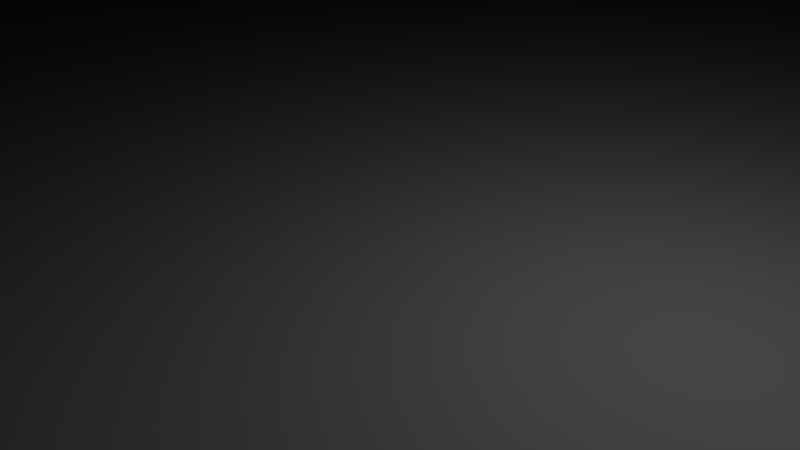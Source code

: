 # Source: volcanored.blend  (saved by Blender 2.70.0; exported with 4.5.12 LTS)
import bpy
from mathutils import Matrix  # noqa: F401  (used for matrix-valued properties, if any)

bpy.ops.wm.read_factory_settings(use_empty=True)
scene = bpy.context.scene
scene.name = 'Scene'

# ---- collections
col_collection_1 = bpy.data.collections.new('Collection 1'); scene.collection.children.link(col_collection_1)

# ---- world
world_world = bpy.data.worlds.new('World'); scene.world = world_world
world_world.color = (0.05088, 0.05088, 0.05088)
world_world.use_sun_shadow = False
world_world.sun_shadow_jitter_overblur = 0.0
world_world.cycles.sampling_method = 'MANUAL'
world_world.cycles.sample_map_resolution = 256

# ---- cameras
cam_camera = bpy.data.cameras.new('Camera')
cam_camera.clip_end = 100.0
cam_camera.lens = 35.0
cam_camera.sensor_width = 32.0
cam_camera.sensor_height = 18.0
cam_camera.ortho_scale = 7.314
cam_camera.dof.focus_distance = 0.0
cam_camera.dof.aperture_fstop = 128.0

# ---- lights
light_lamp = bpy.data.lights.new('Lamp', 'POINT')
light_lamp.transmission_factor = 0.0
light_lamp.cutoff_distance = 30.0
light_lamp.energy = 100.0
light_lamp.shadow_buffer_clip_start = 1.001
light_lamp.shadow_soft_size = 0.1
light_lamp.shadow_maximum_resolution = 0.006
light_lamp.use_absolute_resolution = True
light_lamp.cycles.use_multiple_importance_sampling = False

# ---- meshes
me_plane = bpy.data.meshes.new('Plane')
me_plane.from_pydata([(-160.0, -160.0, 0.0), (160.0, -160.0, 0.0), (-160.0, 160.0, 0.0), (160.0, 160.0, 0.0), (0.0, 150.0, 0.0), (-46.35, 142.7, 0.0), (-88.17, 121.4, 0.0), (-121.4, 88.17, 0.0), (-142.7, 46.35, 0.0), (-150.0, -6.557e-06, 0.0), (-142.7, -46.35, 0.0), (-121.4, -88.17, 0.0), (-88.17, -121.4, 0.0), (-46.35, -142.7, 0.0), (4.888e-05, -150.0, 0.0), (46.35, -142.7, 0.0), (88.17, -121.4, 0.0), (121.4, -88.17, 0.0), (142.7, -46.35, 0.0), (150.0, 0.0001448, 0.0), (142.7, 46.35, 0.0), (121.4, 88.17, 0.0), (88.17, 121.4, 0.0), (46.35, 142.7, 0.0), (-9.445e-06, 30.08, 200.0), (-9.295, 28.61, 200.0), (-17.68, 24.34, 200.0), (-24.34, 17.68, 200.0), (-28.61, 9.295, 200.0), (-30.08, 3.526e-05, 200.0), (-28.61, -9.295, 200.0), (-24.34, -17.68, 200.0), (-17.68, -24.34, 200.0), (-9.295, -28.61, 200.0), (3.561e-07, -30.08, 200.0), (9.295, -28.61, 200.0), (17.68, -24.34, 200.0), (24.34, -17.68, 200.0), (28.61, -9.295, 200.0), (30.08, 6.562e-05, 200.0), (28.61, 9.295, 200.0), (24.34, 17.68, 200.0), (17.68, 24.34, 200.0), (9.295, 28.61, 200.0), (-23.68, 32.6, 150.0), (-35.49, 48.85, 100.0), (-53.11, 73.1, 50.0), (-73.1, 53.11, 50.0), (-48.85, 35.49, 100.0), (-32.6, 23.68, 150.0), (32.6, -23.68, 150.0), (48.85, -35.49, 100.0), (73.1, -53.11, 50.0), (85.93, -27.92, 50.0), (57.43, -18.66, 100.0), (38.32, -12.45, 150.0), (-6.696e-06, 40.29, 150.0), (-5.47e-06, 60.39, 100.0), (-3.641e-06, 90.35, 50.0), (-27.92, 85.93, 50.0), (-18.66, 57.43, 100.0), (-12.45, 38.32, 150.0), (12.45, -38.32, 150.0), (18.66, -57.43, 100.0), (27.92, -85.93, 50.0), (53.11, -73.1, 50.0), (35.49, -48.85, 100.0), (23.68, -32.6, 150.0), (-12.45, -38.32, 150.0), (-18.66, -57.43, 100.0), (-27.92, -85.93, 50.0), (2.58e-05, -90.35, 50.0), (1.421e-05, -60.39, 100.0), (6.432e-06, -40.29, 150.0), (23.68, 32.6, 150.0), (35.49, 48.85, 100.0), (53.11, 73.1, 50.0), (27.92, 85.93, 50.0), (18.66, 57.43, 100.0), (12.45, 38.32, 150.0), (-32.6, -23.68, 150.0), (-48.85, -35.49, 100.0), (-73.1, -53.11, 50.0), (-53.11, -73.1, 50.0), (-35.49, -48.85, 100.0), (-23.68, -32.6, 150.0), (38.32, 12.45, 150.0), (57.43, 18.66, 100.0), (85.93, 27.92, 50.0), (73.1, 53.11, 50.0), (48.85, 35.49, 100.0), (32.6, 23.68, 150.0), (-40.29, 3.032e-05, 150.0), (-60.39, 2.357e-05, 100.0), (-90.35, 1.349e-05, 50.0), (-85.93, -27.92, 50.0), (-57.43, -18.66, 100.0), (-38.32, -12.45, 150.0), (-85.93, 27.92, 50.0), (-57.43, 18.66, 100.0), (-38.32, 12.45, 150.0), (90.35, 0.0001047, 50.0), (60.39, 8.451e-05, 100.0), (40.29, 7.099e-05, 150.0), (-9.479e-06, 29.07, 200.0), (-8.985, 27.65, 200.0), (-17.09, 23.52, 200.0), (-23.52, 17.09, 200.0), (-27.65, 8.985, 200.0), (-29.07, 3.561e-05, 200.0), (-27.65, -8.985, 200.0), (-23.52, -17.09, 200.0), (-17.09, -23.52, 200.0), (-8.985, -27.65, 200.0), (-4.768e-09, -29.07, 200.0), (8.985, -27.65, 200.0), (17.09, -23.52, 200.0), (23.52, -17.09, 200.0), (27.65, -8.985, 200.0), (29.07, 6.495e-05, 200.0), (27.65, 8.985, 200.0), (23.52, 17.09, 200.0), (17.09, 23.52, 200.0), (8.985, 27.65, 200.0), (-9.479e-06, 29.07, 190.0), (-8.985, 27.65, 190.0), (-17.09, 23.52, 190.0), (-23.52, 17.09, 190.0), (-27.65, 8.985, 190.0), (-29.07, 3.561e-05, 190.0), (-27.65, -8.985, 190.0), (-23.52, -17.09, 190.0), (-17.09, -23.52, 190.0), (-8.985, -27.65, 190.0), (-4.768e-09, -29.07, 190.0), (8.985, -27.65, 190.0), (17.09, -23.52, 190.0), (23.52, -17.09, 190.0), (27.65, -8.985, 190.0), (29.07, 6.495e-05, 190.0), (27.65, 8.985, 190.0), (23.52, 17.09, 190.0), (17.09, 23.52, 190.0), (8.985, 27.65, 190.0)], [], [(0, 1, 3, 2), (44, 49, 27, 26), (50, 55, 38, 37), (56, 61, 25, 24), (62, 67, 36, 35), (68, 73, 34, 33), (74, 79, 43, 42), (80, 85, 32, 31), (86, 91, 41, 40), (92, 97, 30, 29), (49, 100, 28, 27), (55, 103, 39, 38), (61, 44, 26, 25), (67, 50, 37, 36), (73, 62, 35, 34), (79, 56, 24, 43), (85, 68, 33, 32), (91, 74, 42, 41), (97, 80, 31, 30), (100, 92, 29, 28), (103, 86, 40, 39), (6, 7, 47, 46), (46, 47, 48, 45), (45, 48, 49, 44), (17, 18, 53, 52), (52, 53, 54, 51), (51, 54, 55, 50), (4, 5, 59, 58), (58, 59, 60, 57), (57, 60, 61, 56), (15, 16, 65, 64), (64, 65, 66, 63), (63, 66, 67, 62), (13, 14, 71, 70), (70, 71, 72, 69), (69, 72, 73, 68), (22, 23, 77, 76), (76, 77, 78, 75), (75, 78, 79, 74), (11, 12, 83, 82), (82, 83, 84, 81), (81, 84, 85, 80), (20, 21, 89, 88), (88, 89, 90, 87), (87, 90, 91, 86), (9, 10, 95, 94), (94, 95, 96, 93), (93, 96, 97, 92), (7, 8, 98, 47), (47, 98, 99, 48), (48, 99, 100, 49), (18, 19, 101, 53), (53, 101, 102, 54), (54, 102, 103, 55), (5, 6, 46, 59), (59, 46, 45, 60), (60, 45, 44, 61), (16, 17, 52, 65), (65, 52, 51, 66), (66, 51, 50, 67), (14, 15, 64, 71), (71, 64, 63, 72), (72, 63, 62, 73), (23, 4, 58, 77), (77, 58, 57, 78), (78, 57, 56, 79), (12, 13, 70, 83), (83, 70, 69, 84), (84, 69, 68, 85), (21, 22, 76, 89), (89, 76, 75, 90), (90, 75, 74, 91), (10, 11, 82, 95), (95, 82, 81, 96), (96, 81, 80, 97), (8, 9, 94, 98), (98, 94, 93, 99), (99, 93, 92, 100), (19, 20, 88, 101), (101, 88, 87, 102), (102, 87, 86, 103), (24, 25, 105, 104), (35, 36, 116, 115), (33, 34, 114, 113), (42, 43, 123, 122), (31, 32, 112, 111), (40, 41, 121, 120), (29, 30, 110, 109), (27, 28, 108, 107), (38, 39, 119, 118), (25, 26, 106, 105), (36, 37, 117, 116), (34, 35, 115, 114), (43, 24, 104, 123), (32, 33, 113, 112), (41, 42, 122, 121), (30, 31, 111, 110), (28, 29, 109, 108), (39, 40, 120, 119), (26, 27, 107, 106), (37, 38, 118, 117), (120, 121, 141, 140), (109, 110, 130, 129), (107, 108, 128, 127), (118, 119, 139, 138), (105, 106, 126, 125), (116, 117, 137, 136), (114, 115, 135, 134), (123, 104, 124, 143), (112, 113, 133, 132), (121, 122, 142, 141), (110, 111, 131, 130), (108, 109, 129, 128), (119, 120, 140, 139), (106, 107, 127, 126), (117, 118, 138, 137), (104, 105, 125, 124), (115, 116, 136, 135), (113, 114, 134, 133), (122, 123, 143, 142), (111, 112, 132, 131), (125, 126, 127, 128, 129, 130, 131, 132, 133, 134, 135, 136, 137, 138, 139, 140, 141, 142, 143, 124)])
_uv = me_plane.uv_layers.new(name='UVMap')
_uv.uv.foreach_set('vector', [0.0001255, 0.5198, 0.4802, 0.5198, 0.4802, 0.9999, 0.0001255, 0.9999, 0.2713, 0.3869, 0.2755, 0.3726, 0.3246, 0.3951, 0.3218, 0.4033, 0.4099, 0.3137, 0.4245, 0.3213, 0.3957, 0.3686, 0.3887, 0.3648, 0.2691, 0.4147, 0.2692, 0.4011, 0.3198, 0.4119, 0.3184, 0.4209, 0.3776, 0.3061, 0.3941, 0.3086, 0.3813, 0.3623, 0.3736, 0.361, 0.3444, 0.3093, 0.3609, 0.3063, 0.3659, 0.3611, 0.3583, 0.3626, 0.4649, 0.3684, 0.4696, 0.3822, 0.4214, 0.4024, 0.4177, 0.3941, 0.3143, 0.3231, 0.3288, 0.315, 0.3511, 0.3653, 0.3443, 0.3693, 0.4488, 0.3423, 0.4579, 0.355, 0.4132, 0.3865, 0.4081, 0.3796, 0.2907, 0.3453, 0.3015, 0.3333, 0.3382, 0.3744, 0.3328, 0.3805, 0.2755, 0.3726, 0.2819, 0.3585, 0.3283, 0.3874, 0.3246, 0.3951, 0.4245, 0.3213, 0.4376, 0.3309, 0.4022, 0.3736, 0.3957, 0.3686, 0.2692, 0.4011, 0.2713, 0.3869, 0.3218, 0.4033, 0.3198, 0.4119, 0.3941, 0.3086, 0.4099, 0.3137, 0.3887, 0.3648, 0.3813, 0.3623, 0.3609, 0.3063, 0.3776, 0.3061, 0.3736, 0.361, 0.3659, 0.3611, 0.4696, 0.3822, 0.4724, 0.3957, 0.4245, 0.4111, 0.4214, 0.4024, 0.3288, 0.315, 0.3444, 0.3093, 0.3583, 0.3626, 0.3511, 0.3653, 0.4579, 0.355, 0.4649, 0.3684, 0.4177, 0.3941, 0.4132, 0.3865, 0.3015, 0.3333, 0.3143, 0.3231, 0.3443, 0.3693, 0.3382, 0.3744, 0.2819, 0.3585, 0.2907, 0.3453, 0.3328, 0.3805, 0.3283, 0.3874, 0.4376, 0.3309, 0.4488, 0.3423, 0.4081, 0.3796, 0.4022, 0.3736, 0.002924, 0.3974, 0.0001255, 0.3296, 0.1173, 0.3381, 0.1163, 0.3815, 0.1163, 0.3815, 0.1173, 0.3381, 0.2053, 0.3523, 0.2018, 0.3786, 0.2018, 0.3786, 0.2053, 0.3523, 0.2755, 0.3726, 0.2713, 0.3869, 0.5461, 0.04239, 0.6072, 0.0832, 0.5282, 0.18, 0.4875, 0.154, 0.4875, 0.154, 0.5282, 0.18, 0.4694, 0.2562, 0.4434, 0.241, 0.4434, 0.241, 0.4694, 0.2562, 0.4245, 0.3213, 0.4099, 0.3137, 0.04994, 0.5196, 0.01969, 0.4617, 0.1239, 0.4223, 0.1392, 0.4583, 0.1392, 0.4583, 0.1239, 0.4223, 0.203, 0.4038, 0.2085, 0.4268, 0.2085, 0.4268, 0.203, 0.4038, 0.2692, 0.4011, 0.2691, 0.4147, 0.4054, 0.0001255, 0.4778, 0.01437, 0.442, 0.1359, 0.3937, 0.1266, 0.3937, 0.1266, 0.442, 0.1359, 0.4147, 0.2305, 0.3844, 0.2252, 0.3844, 0.2252, 0.4147, 0.2305, 0.3941, 0.3086, 0.3776, 0.3061, 0.2589, 0.01433, 0.3314, 0.0001256, 0.3443, 0.1266, 0.2958, 0.1359, 0.2958, 0.1359, 0.3443, 0.1266, 0.3535, 0.2254, 0.3231, 0.2311, 0.3231, 0.2311, 0.3535, 0.2254, 0.3609, 0.3063, 0.3444, 0.3093, 0.731, 0.3289, 0.7268, 0.396, 0.6165, 0.3771, 0.6164, 0.3353, 0.6164, 0.3353, 0.6165, 0.3771, 0.5354, 0.373, 0.5318, 0.3477, 0.5318, 0.3477, 0.5354, 0.373, 0.4696, 0.3822, 0.4649, 0.3684, 0.1292, 0.0827, 0.1906, 0.04219, 0.2501, 0.154, 0.2089, 0.1802, 0.2089, 0.1802, 0.2501, 0.154, 0.2944, 0.242, 0.2683, 0.2577, 0.2683, 0.2577, 0.2944, 0.242, 0.3288, 0.315, 0.3143, 0.3231, 0.6964, 0.1958, 0.7208, 0.2612, 0.6073, 0.2925, 0.5892, 0.2511, 0.5892, 0.2511, 0.6073, 0.2925, 0.5234, 0.3223, 0.51, 0.2978, 0.51, 0.2978, 0.5234, 0.3223, 0.4579, 0.355, 0.4488, 0.3423, 0.03683, 0.195, 0.07713, 0.1343, 0.1739, 0.2134, 0.1464, 0.2521, 0.1464, 0.2521, 0.1739, 0.2134, 0.2457, 0.2776, 0.2274, 0.3006, 0.2274, 0.3006, 0.2457, 0.2776, 0.3015, 0.3333, 0.2907, 0.3453, 0.0001255, 0.3296, 0.01147, 0.2613, 0.1274, 0.2943, 0.1173, 0.3381, 0.1173, 0.3381, 0.1274, 0.2943, 0.2138, 0.3259, 0.2053, 0.3523, 0.2053, 0.3523, 0.2138, 0.3259, 0.2819, 0.3585, 0.2755, 0.3726, 0.6072, 0.0832, 0.6586, 0.1353, 0.5626, 0.2129, 0.5282, 0.18, 0.5282, 0.18, 0.5626, 0.2129, 0.4918, 0.2755, 0.4694, 0.2562, 0.4694, 0.2562, 0.4918, 0.2755, 0.4376, 0.3309, 0.4245, 0.3213, 0.01969, 0.4617, 0.002924, 0.3974, 0.1163, 0.3815, 0.1239, 0.4223, 0.1239, 0.4223, 0.1163, 0.3815, 0.2018, 0.3786, 0.203, 0.4038, 0.203, 0.4038, 0.2018, 0.3786, 0.2713, 0.3869, 0.2692, 0.4011, 0.4778, 0.01437, 0.5461, 0.04239, 0.4875, 0.154, 0.442, 0.1359, 0.442, 0.1359, 0.4875, 0.154, 0.4434, 0.241, 0.4147, 0.2305, 0.4147, 0.2305, 0.4434, 0.241, 0.4099, 0.3137, 0.3941, 0.3086, 0.3314, 0.0001256, 0.4054, 0.0001255, 0.3937, 0.1266, 0.3443, 0.1266, 0.3443, 0.1266, 0.3937, 0.1266, 0.3844, 0.2252, 0.3535, 0.2254, 0.3535, 0.2254, 0.3844, 0.2252, 0.3776, 0.3061, 0.3609, 0.3063, 0.7268, 0.396, 0.7078, 0.4596, 0.608, 0.4156, 0.6165, 0.3771, 0.6165, 0.3771, 0.608, 0.4156, 0.5343, 0.3969, 0.5354, 0.373, 0.5354, 0.373, 0.5343, 0.3969, 0.4724, 0.3957, 0.4696, 0.3822, 0.1906, 0.04219, 0.2589, 0.01433, 0.2958, 0.1359, 0.2501, 0.154, 0.2501, 0.154, 0.2958, 0.1359, 0.3231, 0.2311, 0.2944, 0.242, 0.2944, 0.242, 0.3231, 0.2311, 0.3444, 0.3093, 0.3288, 0.315, 0.7208, 0.2612, 0.731, 0.3289, 0.6164, 0.3353, 0.6073, 0.2925, 0.6073, 0.2925, 0.6164, 0.3353, 0.5318, 0.3477, 0.5234, 0.3223, 0.5234, 0.3223, 0.5318, 0.3477, 0.4649, 0.3684, 0.4579, 0.355, 0.07713, 0.1343, 0.1292, 0.0827, 0.2089, 0.1802, 0.1739, 0.2134, 0.1739, 0.2134, 0.2089, 0.1802, 0.2683, 0.2577, 0.2457, 0.2776, 0.2457, 0.2776, 0.2683, 0.2577, 0.3143, 0.3231, 0.3015, 0.3333, 0.01147, 0.2613, 0.03683, 0.195, 0.1464, 0.2521, 0.1274, 0.2943, 0.1274, 0.2943, 0.1464, 0.2521, 0.2274, 0.3006, 0.2138, 0.3259, 0.2138, 0.3259, 0.2274, 0.3006, 0.2907, 0.3453, 0.2819, 0.3585, 0.6586, 0.1353, 0.6964, 0.1958, 0.5892, 0.2511, 0.5626, 0.2129, 0.5626, 0.2129, 0.5892, 0.2511, 0.51, 0.2978, 0.4918, 0.2755, 0.4918, 0.2755, 0.51, 0.2978, 0.4488, 0.3423, 0.4376, 0.3309, 0.7546, 0.6234, 0.74, 0.6239, 0.74, 0.6224, 0.7542, 0.6219, 0.5998, 0.6254, 0.5863, 0.6252, 0.5863, 0.6238, 0.5998, 0.6239, 0.6272, 0.6255, 0.6134, 0.6255, 0.6134, 0.624, 0.6272, 0.624, 0.5069, 0.624, 0.4937, 0.6238, 0.4938, 0.6223, 0.5069, 0.6226, 0.655, 0.6254, 0.641, 0.6255, 0.641, 0.624, 0.655, 0.6239, 0.5331, 0.6245, 0.52, 0.6243, 0.52, 0.6229, 0.5332, 0.6231, 0.6831, 0.6252, 0.669, 0.6253, 0.669, 0.6238, 0.6831, 0.6236, 0.7115, 0.6246, 0.6973, 0.6249, 0.6972, 0.6234, 0.7115, 0.6231, 0.5596, 0.6249, 0.5463, 0.6247, 0.5464, 0.6233, 0.5596, 0.6235, 0.74, 0.6239, 0.7257, 0.6243, 0.7257, 0.6228, 0.74, 0.6224, 0.5863, 0.6252, 0.5729, 0.6251, 0.5729, 0.6237, 0.5863, 0.6238, 0.6134, 0.6255, 0.5998, 0.6254, 0.5998, 0.6239, 0.6134, 0.624, 0.4937, 0.6238, 0.4804, 0.6234, 0.4807, 0.622, 0.4938, 0.6223, 0.641, 0.6255, 0.6272, 0.6255, 0.6272, 0.624, 0.641, 0.624, 0.52, 0.6243, 0.5069, 0.624, 0.5069, 0.6226, 0.52, 0.6229, 0.669, 0.6253, 0.655, 0.6254, 0.655, 0.6239, 0.669, 0.6238, 0.6973, 0.6249, 0.6831, 0.6252, 0.6831, 0.6236, 0.6972, 0.6234, 0.5463, 0.6247, 0.5331, 0.6245, 0.5332, 0.6231, 0.5464, 0.6233, 0.7257, 0.6243, 0.7115, 0.6246, 0.7115, 0.6231, 0.7257, 0.6228, 0.5729, 0.6251, 0.5596, 0.6249, 0.5596, 0.6235, 0.5729, 0.6237, 0.5332, 0.6231, 0.52, 0.6229, 0.5203, 0.6085, 0.5334, 0.6086, 0.6831, 0.6236, 0.669, 0.6238, 0.6688, 0.6084, 0.6828, 0.6081, 0.7115, 0.6231, 0.6972, 0.6234, 0.6969, 0.6079, 0.7111, 0.6075, 0.5596, 0.6235, 0.5464, 0.6233, 0.5465, 0.6088, 0.5598, 0.6089, 0.74, 0.6224, 0.7257, 0.6228, 0.7253, 0.6071, 0.7395, 0.6067, 0.5863, 0.6238, 0.5729, 0.6237, 0.573, 0.609, 0.5864, 0.609, 0.6134, 0.624, 0.5998, 0.6239, 0.5999, 0.609, 0.6134, 0.609, 0.4938, 0.6223, 0.4807, 0.622, 0.481, 0.6077, 0.4941, 0.608, 0.641, 0.624, 0.6272, 0.624, 0.6271, 0.6089, 0.6409, 0.6088, 0.52, 0.6229, 0.5069, 0.6226, 0.5072, 0.6082, 0.5203, 0.6085, 0.669, 0.6238, 0.655, 0.6239, 0.6548, 0.6086, 0.6688, 0.6084, 0.6972, 0.6234, 0.6831, 0.6236, 0.6828, 0.6081, 0.6969, 0.6079, 0.5464, 0.6233, 0.5332, 0.6231, 0.5334, 0.6086, 0.5465, 0.6088, 0.7257, 0.6228, 0.7115, 0.6231, 0.7111, 0.6075, 0.7253, 0.6071, 0.5729, 0.6237, 0.5596, 0.6235, 0.5598, 0.6089, 0.573, 0.609, 0.7542, 0.6219, 0.74, 0.6224, 0.7395, 0.6067, 0.7537, 0.6062, 0.5998, 0.6239, 0.5863, 0.6238, 0.5864, 0.609, 0.5999, 0.609, 0.6272, 0.624, 0.6134, 0.624, 0.6134, 0.609, 0.6271, 0.6089, 0.5069, 0.6226, 0.4938, 0.6223, 0.4941, 0.608, 0.5072, 0.6082, 0.655, 0.6239, 0.641, 0.624, 0.6409, 0.6088, 0.6548, 0.6086, 0.5624, 0.5827, 0.5544, 0.5937, 0.5433, 0.6018, 0.5303, 0.606, 0.5167, 0.606, 0.5037, 0.6018, 0.4927, 0.5937, 0.4847, 0.5827, 0.4804, 0.5697, 0.4804, 0.5561, 0.4847, 0.5431, 0.4927, 0.532, 0.5037, 0.524, 0.5167, 0.5198, 0.5303, 0.5198, 0.5433, 0.524, 0.5544, 0.532, 0.5624, 0.5431, 0.5666, 0.5561, 0.5666, 0.5697])
me_plane.use_remesh_preserve_volume = False
me_plane.use_remesh_preserve_attributes = False
me_plane.use_mirror_vertex_groups = False
me_plane.update()

# ---- objects
ob_plane = bpy.data.objects.new('Plane', me_plane)
ob_lamp = bpy.data.objects.new('Lamp', light_lamp)
ob_camera = bpy.data.objects.new('Camera', cam_camera)

# ---- transforms, parenting, visibility, modifiers, constraints
ob_plane.location = (0.0, 0.0, 0.0)
ob_plane.lineart.crease_threshold = 0.0
ob_lamp.location = (4.076, 1.005, 5.904)
ob_lamp.rotation_euler = (0.6503, 0.05522, 1.866)
ob_lamp.lock_rotations_4d = False
ob_lamp.empty_display_type = 'ARROWS'
ob_lamp.color = (0.0, 0.0, 0.0, 0.0)
ob_lamp.lineart.crease_threshold = 0.0
ob_camera.location = (7.481, -6.508, 5.344)
ob_camera.rotation_euler = (1.109, 0.01082, 0.8149)
ob_camera.lock_rotations_4d = False
ob_camera.empty_display_type = 'ARROWS'
ob_camera.color = (0.0, 0.0, 0.0, 0.0)
ob_camera.display_type = 'WIRE'
ob_camera.lineart.crease_threshold = 0.0

# ---- collection membership
col_collection_1.objects.link(ob_plane)
col_collection_1.objects.link(ob_lamp)
col_collection_1.objects.link(ob_camera)

# ---- scene / render settings (as saved in the file)
scene.camera = ob_camera
scene.frame_start = 1; scene.frame_end = 250; scene.frame_set(1)
scene.render.engine = 'BLENDER_EEVEE_NEXT'
scene.render.resolution_percentage = 50
scene.render.dither_intensity = 0.0
scene.cycles.use_denoising = False
scene.cycles.samples = 10
scene.cycles.sampling_pattern = 'TABULATED_SOBOL'
scene.cycles.light_sampling_threshold = 0.0
scene.cycles.use_adaptive_sampling = False
scene.cycles.use_light_tree = False
scene.cycles.blur_glossy = 0.0
scene.cycles.volume_bounces = 1
scene.cycles.pixel_filter_type = 'GAUSSIAN'
scene.cycles.sample_clamp_indirect = 0.0
scene.view_settings.view_transform = 'Standard'
bpy.context.view_layer.update()

